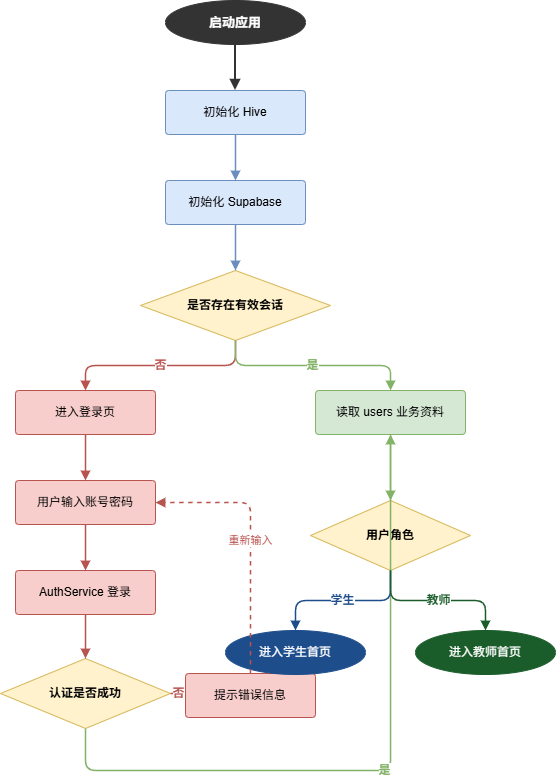

The diagram above was exported from draw.io. Its source (the exported page's mxGraphModel, read from the mxfile embedded in the PNG):
<mxGraphModel dx="1488" dy="791" grid="1" gridSize="10" guides="1" tooltips="1" connect="1" arrows="1" fold="1" page="1" pageScale="1" pageWidth="600" pageHeight="1000" math="0" shadow="0">
  <root>
    <mxCell id="0" />
    <mxCell id="1" parent="0" />
    <mxCell id="A" parent="1" style="ellipse;whiteSpace=wrap;html=1;fillColor=#333333;fontColor=#ffffff;strokeColor=#333333;fontSize=13;fontStyle=1;" value="启动应用" vertex="1">
      <mxGeometry height="44" width="140" x="210" y="30" as="geometry" />
    </mxCell>
    <mxCell id="B" parent="1" style="rounded=1;whiteSpace=wrap;html=1;fillColor=#dae8fc;strokeColor=#6c8ebf;fontSize=12;arcSize=8;" value="初始化 Hive" vertex="1">
      <mxGeometry height="44" width="140" x="210" y="120" as="geometry" />
    </mxCell>
    <mxCell id="C" parent="1" style="rounded=1;whiteSpace=wrap;html=1;fillColor=#dae8fc;strokeColor=#6c8ebf;fontSize=12;arcSize=8;" value="初始化 Supabase" vertex="1">
      <mxGeometry height="44" width="140" x="210" y="210" as="geometry" />
    </mxCell>
    <mxCell id="D" parent="1" style="rhombus;whiteSpace=wrap;html=1;fillColor=#fff2cc;strokeColor=#d6b656;fontSize=12;fontStyle=1;" value="是否存在有效会话" vertex="1">
      <mxGeometry height="70" width="190" x="185" y="300" as="geometry" />
    </mxCell>
    <mxCell id="E" parent="1" style="rounded=1;whiteSpace=wrap;html=1;fillColor=#f8cecc;strokeColor=#b85450;fontSize=12;arcSize=8;" value="进入登录页" vertex="1">
      <mxGeometry height="44" width="140" x="60" y="420" as="geometry" />
    </mxCell>
    <mxCell id="F" parent="1" style="rounded=1;whiteSpace=wrap;html=1;fillColor=#d5e8d4;strokeColor=#82b366;fontSize=12;arcSize=8;" value="读取 users 业务资料" vertex="1">
      <mxGeometry height="44" width="150" x="360" y="420" as="geometry" />
    </mxCell>
    <mxCell id="G" parent="1" style="rounded=1;whiteSpace=wrap;html=1;fillColor=#f8cecc;strokeColor=#b85450;fontSize=12;arcSize=8;" value="用户输入账号密码" vertex="1">
      <mxGeometry height="44" width="140" x="60" y="510" as="geometry" />
    </mxCell>
    <mxCell id="H" parent="1" style="rounded=1;whiteSpace=wrap;html=1;fillColor=#f8cecc;strokeColor=#b85450;fontSize=12;arcSize=8;" value="AuthService 登录" vertex="1">
      <mxGeometry height="44" width="140" x="60" y="600" as="geometry" />
    </mxCell>
    <mxCell id="I" parent="1" style="rhombus;whiteSpace=wrap;html=1;fillColor=#fff2cc;strokeColor=#d6b656;fontSize=12;fontStyle=1;" value="认证是否成功" vertex="1">
      <mxGeometry height="70" width="170" x="45" y="688" as="geometry" />
    </mxCell>
    <mxCell id="J" parent="1" style="rounded=1;whiteSpace=wrap;html=1;fillColor=#f8cecc;strokeColor=#b85450;fontSize=12;arcSize=8;" value="提示错误信息" vertex="1">
      <mxGeometry height="44" width="130" x="230" y="703" as="geometry" />
    </mxCell>
    <mxCell id="K" parent="1" style="rhombus;whiteSpace=wrap;html=1;fillColor=#fff2cc;strokeColor=#d6b656;fontSize=12;fontStyle=1;" value="用户角色" vertex="1">
      <mxGeometry height="70" width="160" x="355" y="530" as="geometry" />
    </mxCell>
    <mxCell id="L" parent="1" style="ellipse;whiteSpace=wrap;html=1;fillColor=#1e4d8c;fontColor=#ffffff;strokeColor=#1e4d8c;fontSize=12;" value="进入学生首页" vertex="1">
      <mxGeometry height="44" width="140" x="270" y="660" as="geometry" />
    </mxCell>
    <mxCell id="M" parent="1" style="ellipse;whiteSpace=wrap;html=1;fillColor=#1a5c2a;fontColor=#ffffff;strokeColor=#1a5c2a;fontSize=12;" value="进入教师首页" vertex="1">
      <mxGeometry height="44" width="140" x="460" y="660" as="geometry" />
    </mxCell>
    <mxCell id="e_AB" edge="1" parent="1" source="A" style="edgeStyle=orthogonalEdgeStyle;html=1;strokeColor=#333333;strokeWidth=2;endArrow=block;endFill=1;" target="B">
      <mxGeometry relative="1" as="geometry" />
    </mxCell>
    <mxCell id="e_BC" edge="1" parent="1" source="B" style="edgeStyle=orthogonalEdgeStyle;html=1;strokeColor=#6c8ebf;strokeWidth=1.5;endArrow=block;endFill=1;" target="C">
      <mxGeometry relative="1" as="geometry" />
    </mxCell>
    <mxCell id="e_CD" edge="1" parent="1" source="C" style="edgeStyle=orthogonalEdgeStyle;html=1;strokeColor=#6c8ebf;strokeWidth=1.5;endArrow=block;endFill=1;" target="D">
      <mxGeometry relative="1" as="geometry" />
    </mxCell>
    <mxCell id="e_DE" edge="1" parent="1" source="D" style="edgeStyle=orthogonalEdgeStyle;html=1;strokeColor=#b85450;strokeWidth=1.5;endArrow=block;endFill=1;fontSize=12;fontColor=#b85450;fontStyle=1;" target="E" value="否">
      <mxGeometry relative="1" as="geometry" />
    </mxCell>
    <mxCell id="e_DF" edge="1" parent="1" source="D" style="edgeStyle=orthogonalEdgeStyle;html=1;strokeColor=#82b366;strokeWidth=1.5;endArrow=block;endFill=1;fontSize=12;fontColor=#82b366;fontStyle=1;" target="F" value="是">
      <mxGeometry relative="1" as="geometry" />
    </mxCell>
    <mxCell id="e_EG" edge="1" parent="1" source="E" style="edgeStyle=orthogonalEdgeStyle;html=1;strokeColor=#b85450;strokeWidth=1.5;endArrow=block;endFill=1;" target="G">
      <mxGeometry relative="1" as="geometry" />
    </mxCell>
    <mxCell id="e_GH" edge="1" parent="1" source="G" style="edgeStyle=orthogonalEdgeStyle;html=1;strokeColor=#b85450;strokeWidth=1.5;endArrow=block;endFill=1;" target="H">
      <mxGeometry relative="1" as="geometry" />
    </mxCell>
    <mxCell id="e_HI" edge="1" parent="1" source="H" style="edgeStyle=orthogonalEdgeStyle;html=1;strokeColor=#b85450;strokeWidth=1.5;endArrow=block;endFill=1;" target="I">
      <mxGeometry relative="1" as="geometry" />
    </mxCell>
    <mxCell id="e_IJ" edge="1" parent="1" source="I" style="edgeStyle=orthogonalEdgeStyle;html=1;strokeColor=#b85450;strokeWidth=1.5;endArrow=block;endFill=1;fontSize=12;fontColor=#b85450;fontStyle=1;" target="J" value="否">
      <mxGeometry relative="1" as="geometry" />
    </mxCell>
    <mxCell id="e_IF" edge="1" parent="1" source="I" style="edgeStyle=orthogonalEdgeStyle;html=1;strokeColor=#82b366;strokeWidth=1.5;endArrow=block;endFill=1;fontSize=12;fontColor=#82b366;fontStyle=1;" target="F" value="是">
      <mxGeometry relative="1" as="geometry">
        <Array as="points">
          <mxPoint x="130" y="800" />
          <mxPoint x="435" y="800" />
          <mxPoint x="435" y="464" />
        </Array>
      </mxGeometry>
    </mxCell>
    <mxCell id="e_JG" edge="1" parent="1" source="J" style="edgeStyle=orthogonalEdgeStyle;html=1;strokeColor=#b85450;strokeWidth=1.5;endArrow=block;endFill=1;fontSize=11;fontColor=#b85450;dashed=1;" target="G" value="重新输入">
      <mxGeometry relative="1" as="geometry">
        <Array as="points">
          <mxPoint x="295" y="725" />
          <mxPoint x="295" y="532" />
          <mxPoint x="200" y="532" />
        </Array>
      </mxGeometry>
    </mxCell>
    <mxCell id="e_FK" edge="1" parent="1" source="F" style="edgeStyle=orthogonalEdgeStyle;html=1;strokeColor=#82b366;strokeWidth=1.5;endArrow=block;endFill=1;" target="K">
      <mxGeometry relative="1" as="geometry" />
    </mxCell>
    <mxCell id="e_KL" edge="1" parent="1" source="K" style="edgeStyle=orthogonalEdgeStyle;html=1;strokeColor=#1e4d8c;strokeWidth=1.5;endArrow=block;endFill=1;fontSize=12;fontColor=#1e4d8c;fontStyle=1;" target="L" value="学生">
      <mxGeometry relative="1" as="geometry" />
    </mxCell>
    <mxCell id="e_KM" edge="1" parent="1" source="K" style="edgeStyle=orthogonalEdgeStyle;html=1;strokeColor=#1a5c2a;strokeWidth=1.5;endArrow=block;endFill=1;fontSize=12;fontColor=#1a5c2a;fontStyle=1;" target="M" value="教师">
      <mxGeometry relative="1" as="geometry" />
    </mxCell>
  </root>
</mxGraphModel>